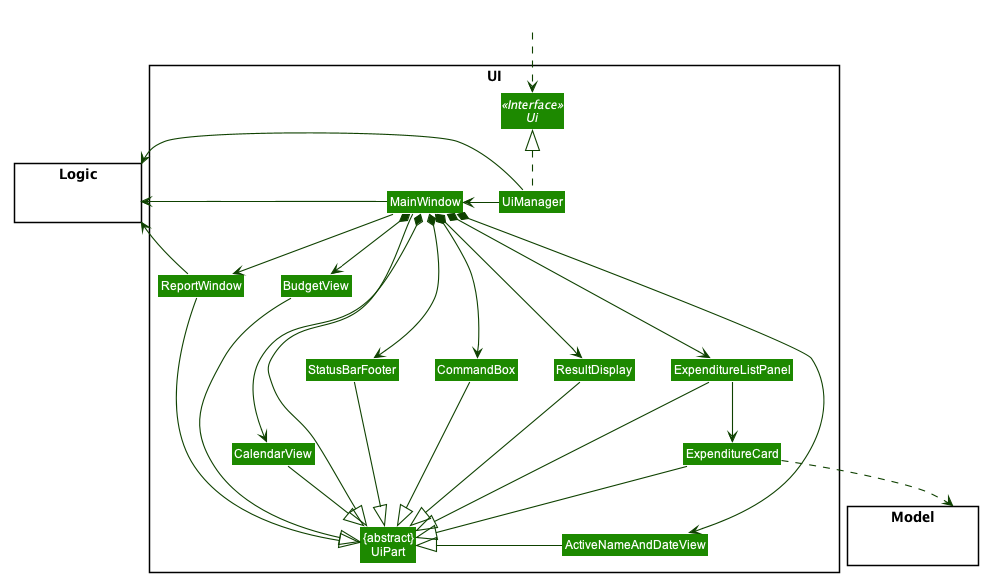

The diagram above was rendered by PlantUML. Its source (embedded in the PNG):
@startuml








skinparam BackgroundColor #FFFFFFF

skinparam Shadowing false

skinparam Class {
    FontColor #FFFFFF
    BorderThickness 1
    BorderColor #FFFFFF
    StereotypeFontColor #FFFFFF
    FontName Arial
}

skinparam Actor {
    BorderColor #000000
    Color #000000
    FontName Arial
}

skinparam Sequence {
    MessageAlign center
    BoxFontSize 15
    BoxPadding 0
    BoxFontColor #FFFFFF
    FontName Arial
}

skinparam Participant {
    FontColor #FFFFFFF
    Padding 20
}

skinparam MinClassWidth 50
skinparam ParticipantPadding 10
skinparam Shadowing false
skinparam DefaultTextAlignment center
skinparam packageStyle Rectangle

hide footbox
hide members
hide circle
skinparam arrowThickness 1.1
skinparam arrowColor #0E4100
skinparam classBackgroundColor #1D8900

package UI <<Rectangle>>{
Interface Ui <<Interface>>
Class "{abstract}\nUiPart" as UiPart
Class UiManager
Class MainWindow
Class ReportWindow
Class ResultDisplay
Class ExpenditureListPanel
Class ExpenditureCard
Class StatusBarFooter
Class CommandBox
Class CalendarView
Class BudgetView
Class ActiveNameAndDateView
}

package Model <<Rectangle>> {
Class HiddenModel #FFFFFF
}

package Logic <<Rectangle>> {
Class HiddenLogic #FFFFFF
}

Class HiddenOutside #FFFFFF
HiddenOutside ..> Ui

UiManager .up.|> Ui
UiManager -left-> MainWindow
MainWindow *--right-> CalendarView
MainWindow -down-> ReportWindow
MainWindow *---> CommandBox
MainWindow *---> ResultDisplay
MainWindow *---> ExpenditureListPanel
MainWindow *--> ActiveNameAndDateView
MainWindow *--> BudgetView
MainWindow *--> StatusBarFooter

ExpenditureListPanel -down-> ExpenditureCard

MainWindow --|> UiPart
CalendarView -|> UiPart
ResultDisplay --|> UiPart
CommandBox --|> UiPart
ExpenditureListPanel --|> UiPart
ExpenditureCard --|> UiPart
StatusBarFooter --|> UiPart
ReportWindow --|> UiPart
BudgetView -down-|> UiPart
ActiveNameAndDateView -|> UiPart

ExpenditureCard ..> Model
UiManager -right-> Logic
MainWindow --> Logic
ReportWindow -up-> Logic

CommandBox -[hidden]left- ResultDisplay
ResultDisplay -[hidden]left- StatusBarFooter
MainWindow -[hidden]-|> UiPart
@enduml